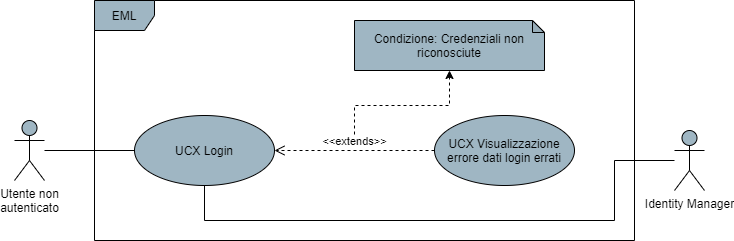

The diagram above was exported from draw.io. Its source (the exported page's mxGraphModel, read from the mxfile embedded in the PNG):
<mxGraphModel dx="1086" dy="626" grid="1" gridSize="10" guides="1" tooltips="1" connect="1" arrows="1" fold="1" page="1" pageScale="1" pageWidth="850" pageHeight="1100" math="0" shadow="0">
  <root>
    <mxCell id="0" />
    <mxCell id="1" parent="0" />
    <mxCell id="dbmYQgCzoNZLPMEJyyfC-4" style="edgeStyle=orthogonalEdgeStyle;rounded=0;orthogonalLoop=1;jettySize=auto;html=1;endArrow=none;endFill=0;" parent="1" source="dbmYQgCzoNZLPMEJyyfC-1" target="dbmYQgCzoNZLPMEJyyfC-3" edge="1">
      <mxGeometry relative="1" as="geometry" />
    </mxCell>
    <mxCell id="dbmYQgCzoNZLPMEJyyfC-1" value="Utente non&lt;br&gt;autenticato" style="shape=umlActor;verticalLabelPosition=bottom;verticalAlign=top;html=1;fillColor=#9FB6C3;" parent="1" vertex="1">
      <mxGeometry x="140" y="320" width="30" height="60" as="geometry" />
    </mxCell>
    <mxCell id="dbmYQgCzoNZLPMEJyyfC-2" value="EML" style="shape=umlFrame;whiteSpace=wrap;html=1;fillColor=#9FB6C3;" parent="1" vertex="1">
      <mxGeometry x="220" y="200" width="540" height="240" as="geometry" />
    </mxCell>
    <mxCell id="dbmYQgCzoNZLPMEJyyfC-3" value="UCX Login" style="ellipse;whiteSpace=wrap;html=1;fillColor=#9FB6C3;" parent="1" vertex="1">
      <mxGeometry x="260" y="315" width="140" height="70" as="geometry" />
    </mxCell>
    <mxCell id="dbmYQgCzoNZLPMEJyyfC-19" value="" style="edgeStyle=orthogonalEdgeStyle;rounded=0;orthogonalLoop=1;jettySize=auto;html=1;dashed=1;" parent="1" target="dbmYQgCzoNZLPMEJyyfC-18" edge="1">
      <mxGeometry relative="1" as="geometry">
        <mxPoint x="480" y="340" as="sourcePoint" />
      </mxGeometry>
    </mxCell>
    <mxCell id="dbmYQgCzoNZLPMEJyyfC-5" value="UCX Visualizzazione errore dati login errati" style="ellipse;whiteSpace=wrap;html=1;fillColor=#9FB6C3;" parent="1" vertex="1">
      <mxGeometry x="560" y="315" width="140" height="70" as="geometry" />
    </mxCell>
    <mxCell id="dbmYQgCzoNZLPMEJyyfC-16" value="&amp;lt;&amp;lt;extends&amp;gt;&amp;gt;" style="html=1;verticalAlign=bottom;endArrow=open;dashed=1;endSize=8;entryX=1;entryY=0.5;entryDx=0;entryDy=0;" parent="1" source="dbmYQgCzoNZLPMEJyyfC-5" target="dbmYQgCzoNZLPMEJyyfC-3" edge="1">
      <mxGeometry relative="1" as="geometry">
        <mxPoint x="560" y="350" as="sourcePoint" />
        <mxPoint x="480" y="350" as="targetPoint" />
      </mxGeometry>
    </mxCell>
    <mxCell id="dbmYQgCzoNZLPMEJyyfC-18" value="Condizione: Credenziali non riconosciute" style="shape=note;whiteSpace=wrap;html=1;backgroundOutline=1;darkOpacity=0.05;fillColor=#9FB6C3;size=12;" parent="1" vertex="1">
      <mxGeometry x="480" y="220" width="190" height="50" as="geometry" />
    </mxCell>
    <mxCell id="dbmYQgCzoNZLPMEJyyfC-21" style="edgeStyle=orthogonalEdgeStyle;rounded=0;orthogonalLoop=1;jettySize=auto;html=1;endArrow=none;endFill=0;" parent="1" target="dbmYQgCzoNZLPMEJyyfC-3" edge="1">
      <mxGeometry relative="1" as="geometry">
        <mxPoint x="800" y="360" as="sourcePoint" />
        <Array as="points">
          <mxPoint x="740" y="360" />
          <mxPoint x="740" y="420" />
          <mxPoint x="330" y="420" />
        </Array>
      </mxGeometry>
    </mxCell>
    <mxCell id="dbmYQgCzoNZLPMEJyyfC-20" value="Identity Manager" style="shape=umlActor;verticalLabelPosition=bottom;verticalAlign=top;html=1;fillColor=#9FB6C3;" parent="1" vertex="1">
      <mxGeometry x="800" y="330" width="30" height="60" as="geometry" />
    </mxCell>
  </root>
</mxGraphModel>